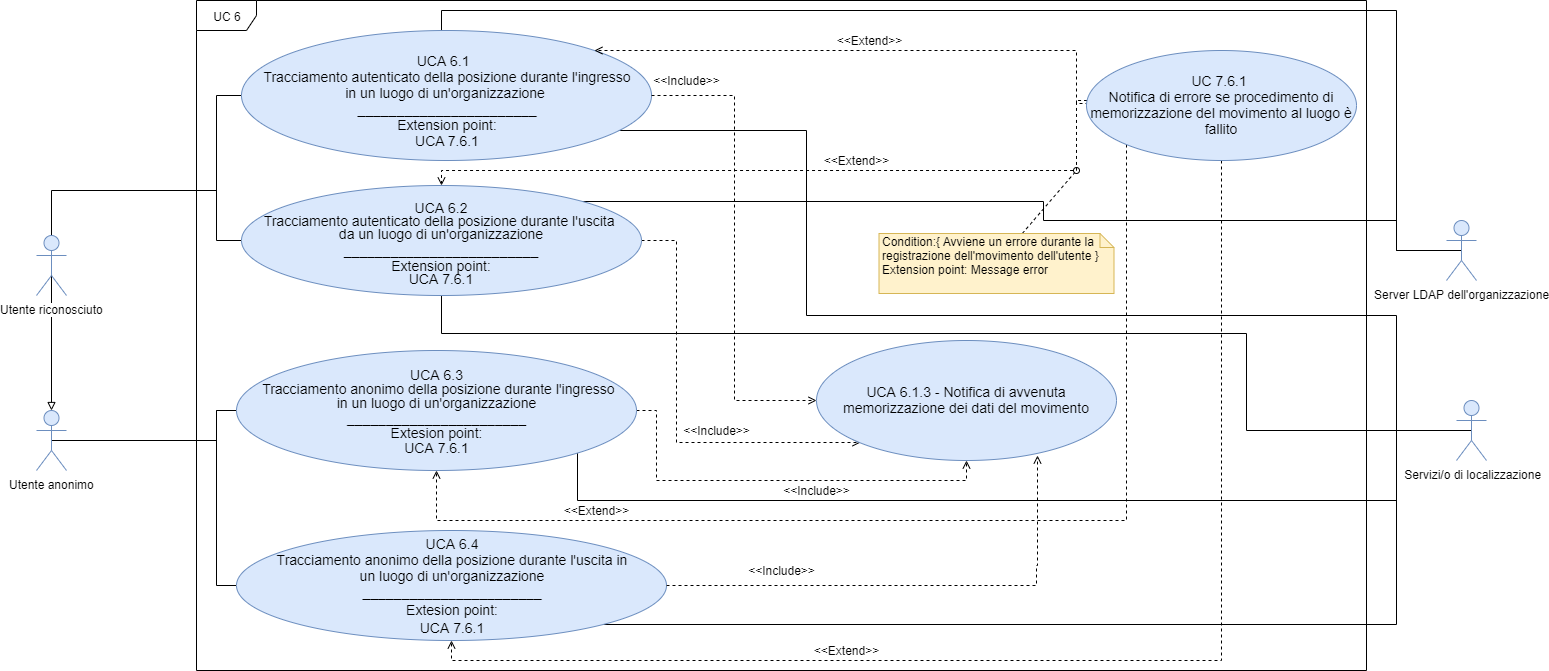

The diagram above was exported from draw.io. Its source (the exported page's mxGraphModel, read from the mxfile embedded in the PNG):
<mxGraphModel dx="1024" dy="592" grid="1" gridSize="10" guides="1" tooltips="1" connect="1" arrows="1" fold="1" page="1" pageScale="1" pageWidth="1169" pageHeight="826" background="#ffffff" math="0" shadow="0">
  <root>
    <mxCell id="0" />
    <mxCell id="1" parent="0" />
    <mxCell id="yFqueE0bvkqC2CLvMh4e-42" value="UC 6" style="shape=umlFrame;whiteSpace=wrap;html=1;" parent="1" vertex="1">
      <mxGeometry x="240" y="150" width="1170" height="670" as="geometry" />
    </mxCell>
    <mxCell id="ryatQjnRSR0lxB6GiJ_4-29" style="edgeStyle=orthogonalEdgeStyle;rounded=0;orthogonalLoop=1;jettySize=auto;html=1;exitX=0.5;exitY=0.5;exitDx=0;exitDy=0;exitPerimeter=0;endArrow=none;endFill=0;entryX=0;entryY=0.5;entryDx=0;entryDy=0;" parent="1" source="yFqueE0bvkqC2CLvMh4e-43" target="ryatQjnRSR0lxB6GiJ_4-1" edge="1">
      <mxGeometry relative="1" as="geometry">
        <mxPoint x="260" y="510" as="targetPoint" />
        <Array as="points">
          <mxPoint x="260" y="590" />
          <mxPoint x="260" y="560" />
        </Array>
      </mxGeometry>
    </mxCell>
    <mxCell id="ryatQjnRSR0lxB6GiJ_4-38" style="edgeStyle=orthogonalEdgeStyle;rounded=0;orthogonalLoop=1;jettySize=auto;html=1;exitX=0.5;exitY=0.5;exitDx=0;exitDy=0;exitPerimeter=0;endArrow=none;endFill=0;" parent="1" source="ryatQjnRSR0lxB6GiJ_4-31" edge="1">
      <mxGeometry relative="1" as="geometry">
        <mxPoint x="260" y="250" as="targetPoint" />
        <Array as="points">
          <mxPoint x="95" y="340" />
          <mxPoint x="260" y="340" />
        </Array>
      </mxGeometry>
    </mxCell>
    <mxCell id="HUbSCQ033n5MKZhJBhtk-14" style="edgeStyle=orthogonalEdgeStyle;rounded=0;orthogonalLoop=1;jettySize=auto;html=1;exitX=0.5;exitY=0.5;exitDx=0;exitDy=0;exitPerimeter=0;entryX=0.5;entryY=0;entryDx=0;entryDy=0;entryPerimeter=0;endArrow=block;endFill=0;" parent="1" source="ryatQjnRSR0lxB6GiJ_4-31" target="yFqueE0bvkqC2CLvMh4e-43" edge="1">
      <mxGeometry relative="1" as="geometry" />
    </mxCell>
    <mxCell id="ryatQjnRSR0lxB6GiJ_4-31" value="Utente riconosciuto&lt;br&gt;" style="shape=umlActor;verticalLabelPosition=bottom;labelBackgroundColor=#ffffff;verticalAlign=top;html=1;fillColor=#dae8fc;strokeColor=#6c8ebf;" parent="1" vertex="1">
      <mxGeometry x="80" y="385" width="30" height="60" as="geometry" />
    </mxCell>
    <mxCell id="yFqueE0bvkqC2CLvMh4e-51" style="edgeStyle=orthogonalEdgeStyle;rounded=0;orthogonalLoop=1;jettySize=auto;html=1;exitX=0;exitY=0.5;exitDx=0;exitDy=0;endArrow=none;endFill=0;" parent="1" source="yFqueE0bvkqC2CLvMh4e-47" edge="1">
      <mxGeometry relative="1" as="geometry">
        <mxPoint x="260" y="390" as="targetPoint" />
      </mxGeometry>
    </mxCell>
    <mxCell id="HUbSCQ033n5MKZhJBhtk-17" style="edgeStyle=orthogonalEdgeStyle;rounded=0;orthogonalLoop=1;jettySize=auto;html=1;exitX=0.5;exitY=1;exitDx=0;exitDy=0;endArrow=none;endFill=0;" parent="1" source="yFqueE0bvkqC2CLvMh4e-47" edge="1">
      <mxGeometry relative="1" as="geometry">
        <mxPoint x="1440" y="650" as="targetPoint" />
        <Array as="points">
          <mxPoint x="850" y="280" />
          <mxPoint x="850" y="465" />
          <mxPoint x="1440" y="465" />
        </Array>
      </mxGeometry>
    </mxCell>
    <mxCell id="HUbSCQ033n5MKZhJBhtk-19" style="edgeStyle=orthogonalEdgeStyle;rounded=0;orthogonalLoop=1;jettySize=auto;html=1;exitX=0.5;exitY=0;exitDx=0;exitDy=0;endArrow=none;endFill=0;entryX=0.5;entryY=0.5;entryDx=0;entryDy=0;entryPerimeter=0;" parent="1" source="yFqueE0bvkqC2CLvMh4e-47" target="ryatQjnRSR0lxB6GiJ_4-41" edge="1">
      <mxGeometry relative="1" as="geometry">
        <Array as="points">
          <mxPoint x="485" y="160" />
          <mxPoint x="1440" y="160" />
          <mxPoint x="1440" y="400" />
        </Array>
      </mxGeometry>
    </mxCell>
    <mxCell id="yFqueE0bvkqC2CLvMh4e-47" value="&lt;font style=&quot;font-size: 14px&quot;&gt;&lt;font style=&quot;font-size: 14px ; line-height: 10%&quot;&gt;&lt;br&gt;UCA 6.1&amp;nbsp;&amp;nbsp;&lt;br&gt;Tracciamento autenticato della posizione durante l'ingresso &lt;br&gt;in un luogo di un'organizzazione&amp;nbsp;&lt;br&gt;_______________________&lt;br&gt;&lt;/font&gt;Extension point:&lt;br&gt;UCA&amp;nbsp;7.6.1&lt;br&gt;&lt;/font&gt;" style="ellipse;whiteSpace=wrap;html=1;fillColor=#dae8fc;strokeColor=#6c8ebf;" parent="1" vertex="1">
      <mxGeometry x="285" y="180" width="410" height="130" as="geometry" />
    </mxCell>
    <mxCell id="yFqueE0bvkqC2CLvMh4e-57" style="edgeStyle=orthogonalEdgeStyle;rounded=0;orthogonalLoop=1;jettySize=auto;html=1;exitX=1;exitY=0.5;exitDx=0;exitDy=0;entryX=0;entryY=0.5;entryDx=0;entryDy=0;dashed=1;startArrow=none;startFill=0;endArrow=open;endFill=0;" parent="1" source="yFqueE0bvkqC2CLvMh4e-47" target="yFqueE0bvkqC2CLvMh4e-56" edge="1">
      <mxGeometry relative="1" as="geometry" />
    </mxCell>
    <mxCell id="ryatQjnRSR0lxB6GiJ_4-39" style="edgeStyle=orthogonalEdgeStyle;rounded=0;orthogonalLoop=1;jettySize=auto;html=1;exitX=0;exitY=0.5;exitDx=0;exitDy=0;endArrow=none;endFill=0;" parent="1" source="yFqueE0bvkqC2CLvMh4e-49" edge="1">
      <mxGeometry relative="1" as="geometry">
        <mxPoint x="260" y="390" as="targetPoint" />
        <Array as="points">
          <mxPoint x="260" y="390" />
        </Array>
      </mxGeometry>
    </mxCell>
    <mxCell id="HUbSCQ033n5MKZhJBhtk-6" style="edgeStyle=orthogonalEdgeStyle;rounded=0;orthogonalLoop=1;jettySize=auto;html=1;exitX=1;exitY=0.5;exitDx=0;exitDy=0;entryX=0;entryY=1;entryDx=0;entryDy=0;dashed=1;endArrow=open;endFill=0;" parent="1" source="yFqueE0bvkqC2CLvMh4e-49" target="yFqueE0bvkqC2CLvMh4e-56" edge="1">
      <mxGeometry relative="1" as="geometry">
        <Array as="points">
          <mxPoint x="720" y="390" />
          <mxPoint x="720" y="592" />
        </Array>
      </mxGeometry>
    </mxCell>
    <mxCell id="HUbSCQ033n5MKZhJBhtk-18" style="edgeStyle=orthogonalEdgeStyle;rounded=0;orthogonalLoop=1;jettySize=auto;html=1;exitX=0.5;exitY=1;exitDx=0;exitDy=0;endArrow=none;endFill=0;" parent="1" source="yFqueE0bvkqC2CLvMh4e-49" edge="1">
      <mxGeometry relative="1" as="geometry">
        <mxPoint x="1442" y="580" as="targetPoint" />
        <Array as="points">
          <mxPoint x="485" y="483" />
          <mxPoint x="1290" y="483" />
          <mxPoint x="1290" y="580" />
        </Array>
      </mxGeometry>
    </mxCell>
    <mxCell id="HUbSCQ033n5MKZhJBhtk-20" style="edgeStyle=orthogonalEdgeStyle;rounded=0;orthogonalLoop=1;jettySize=auto;html=1;exitX=1;exitY=0;exitDx=0;exitDy=0;endArrow=none;endFill=0;" parent="1" source="yFqueE0bvkqC2CLvMh4e-49" edge="1">
      <mxGeometry relative="1" as="geometry">
        <mxPoint x="1488" y="400" as="targetPoint" />
        <Array as="points">
          <mxPoint x="1087" y="351" />
          <mxPoint x="1087" y="370" />
          <mxPoint x="1440" y="370" />
          <mxPoint x="1440" y="400" />
        </Array>
      </mxGeometry>
    </mxCell>
    <mxCell id="yFqueE0bvkqC2CLvMh4e-49" value="&lt;p style=&quot;line-height: 100%&quot;&gt;&lt;font style=&quot;font-size: 14px&quot;&gt;&lt;span style=&quot;font-size: 14px&quot;&gt;&amp;nbsp;UCA 6.2 &lt;br&gt;Tracciamento autenticato della posizione durante l'uscita &lt;br&gt;da un luogo di un'organizzazione &lt;/span&gt;&lt;font style=&quot;font-size: 14px ; line-height: 136%&quot;&gt;_________________________&lt;br&gt;&lt;/font&gt;&lt;/font&gt;&lt;span style=&quot;white-space: normal ; font-size: 14px&quot;&gt;&lt;font style=&quot;font-size: 14px&quot;&gt;Extension point:&lt;br&gt;UCA 7.6.1&lt;/font&gt;&lt;br&gt;&lt;/span&gt;&lt;/p&gt;" style="ellipse;whiteSpace=wrap;html=1;fillColor=#dae8fc;strokeColor=#6c8ebf;" parent="1" vertex="1">
      <mxGeometry x="285" y="335" width="400" height="110" as="geometry" />
    </mxCell>
    <mxCell id="yFqueE0bvkqC2CLvMh4e-53" style="rounded=0;orthogonalLoop=1;jettySize=auto;html=1;exitX=0;exitY=0.5;exitDx=0;exitDy=0;endArrow=open;endFill=0;startArrow=none;startFill=0;dashed=1;edgeStyle=orthogonalEdgeStyle;" parent="1" source="yFqueE0bvkqC2CLvMh4e-52" target="yFqueE0bvkqC2CLvMh4e-47" edge="1">
      <mxGeometry relative="1" as="geometry">
        <Array as="points">
          <mxPoint x="1130" y="253" />
          <mxPoint x="1120" y="253" />
          <mxPoint x="1120" y="200" />
        </Array>
      </mxGeometry>
    </mxCell>
    <mxCell id="ryatQjnRSR0lxB6GiJ_4-10" style="edgeStyle=orthogonalEdgeStyle;rounded=0;orthogonalLoop=1;jettySize=auto;html=1;entryX=0.5;entryY=0;entryDx=0;entryDy=0;dashed=1;endArrow=open;endFill=0;" parent="1" source="yFqueE0bvkqC2CLvMh4e-52" target="yFqueE0bvkqC2CLvMh4e-49" edge="1">
      <mxGeometry relative="1" as="geometry">
        <Array as="points">
          <mxPoint x="1120" y="250" />
          <mxPoint x="1120" y="320" />
          <mxPoint x="485" y="320" />
        </Array>
      </mxGeometry>
    </mxCell>
    <mxCell id="HUbSCQ033n5MKZhJBhtk-10" style="edgeStyle=orthogonalEdgeStyle;rounded=0;orthogonalLoop=1;jettySize=auto;html=1;exitX=0.5;exitY=1;exitDx=0;exitDy=0;entryX=0.5;entryY=1;entryDx=0;entryDy=0;dashed=1;endArrow=open;endFill=0;" parent="1" source="yFqueE0bvkqC2CLvMh4e-52" target="ryatQjnRSR0lxB6GiJ_4-2" edge="1">
      <mxGeometry relative="1" as="geometry" />
    </mxCell>
    <mxCell id="HUbSCQ033n5MKZhJBhtk-12" style="edgeStyle=orthogonalEdgeStyle;rounded=0;orthogonalLoop=1;jettySize=auto;html=1;exitX=0;exitY=1;exitDx=0;exitDy=0;entryX=0.5;entryY=1;entryDx=0;entryDy=0;dashed=1;endArrow=open;endFill=0;" parent="1" source="yFqueE0bvkqC2CLvMh4e-52" target="ryatQjnRSR0lxB6GiJ_4-1" edge="1">
      <mxGeometry relative="1" as="geometry">
        <Array as="points">
          <mxPoint x="1170" y="670" />
          <mxPoint x="480" y="670" />
        </Array>
      </mxGeometry>
    </mxCell>
    <mxCell id="yFqueE0bvkqC2CLvMh4e-52" value="&lt;font style=&quot;font-size: 14px&quot;&gt;UC 7.6.1&amp;nbsp;&lt;br&gt;Notifica di errore se procedimento di memorizzazione del movimento al luogo è fallito&lt;/font&gt;" style="ellipse;whiteSpace=wrap;html=1;fillColor=#dae8fc;strokeColor=#6c8ebf;" parent="1" vertex="1">
      <mxGeometry x="1130" y="200" width="270" height="110" as="geometry" />
    </mxCell>
    <mxCell id="yFqueE0bvkqC2CLvMh4e-55" value="&amp;lt;&amp;lt;Extend&amp;gt;&amp;gt;" style="text;html=1;strokeColor=none;fillColor=none;align=center;verticalAlign=middle;whiteSpace=wrap;rounded=0;direction=south;" parent="1" vertex="1">
      <mxGeometry x="902.5" y="170" width="20" height="40" as="geometry" />
    </mxCell>
    <mxCell id="yFqueE0bvkqC2CLvMh4e-56" value="&lt;font style=&quot;font-size: 14px&quot;&gt;UCA 6.1.3 - Notifica di avvenuta memorizzazione dei dati del movimento&lt;/font&gt;" style="ellipse;whiteSpace=wrap;html=1;fillColor=#dae8fc;strokeColor=#6c8ebf;" parent="1" vertex="1">
      <mxGeometry x="860" y="490" width="300" height="120" as="geometry" />
    </mxCell>
    <mxCell id="yFqueE0bvkqC2CLvMh4e-58" value="&amp;lt;&amp;lt;Include&amp;gt;&amp;gt;" style="text;html=1;strokeColor=none;fillColor=none;align=center;verticalAlign=middle;whiteSpace=wrap;rounded=0;" parent="1" vertex="1">
      <mxGeometry x="710" y="220" width="40" height="20" as="geometry" />
    </mxCell>
    <mxCell id="ryatQjnRSR0lxB6GiJ_4-12" style="rounded=0;orthogonalLoop=1;jettySize=auto;html=1;dashed=1;endArrow=oval;endFill=0;" parent="1" source="yFqueE0bvkqC2CLvMh4e-60" edge="1">
      <mxGeometry relative="1" as="geometry">
        <mxPoint x="1120" y="320" as="targetPoint" />
      </mxGeometry>
    </mxCell>
    <mxCell id="yFqueE0bvkqC2CLvMh4e-60" value="Condition:{&amp;nbsp;Avviene un errore durante la registrazione dell'movimento dell'utente }&lt;br&gt;Extension point: Message error" style="shape=note;whiteSpace=wrap;html=1;size=14;verticalAlign=top;align=left;spacingTop=-6;fillColor=#fff2cc;strokeColor=#d6b656;" parent="1" vertex="1">
      <mxGeometry x="922.5" y="383" width="235" height="60" as="geometry" />
    </mxCell>
    <mxCell id="HUbSCQ033n5MKZhJBhtk-2" style="edgeStyle=orthogonalEdgeStyle;rounded=0;orthogonalLoop=1;jettySize=auto;html=1;exitX=1;exitY=0.5;exitDx=0;exitDy=0;dashed=1;endArrow=open;endFill=0;entryX=0.5;entryY=1;entryDx=0;entryDy=0;" parent="1" source="ryatQjnRSR0lxB6GiJ_4-1" target="yFqueE0bvkqC2CLvMh4e-56" edge="1">
      <mxGeometry relative="1" as="geometry">
        <mxPoint x="710" y="550" as="targetPoint" />
        <Array as="points">
          <mxPoint x="700" y="560" />
          <mxPoint x="700" y="630" />
          <mxPoint x="1010" y="630" />
        </Array>
      </mxGeometry>
    </mxCell>
    <mxCell id="HUbSCQ033n5MKZhJBhtk-16" style="edgeStyle=orthogonalEdgeStyle;rounded=0;orthogonalLoop=1;jettySize=auto;html=1;exitX=1;exitY=1;exitDx=0;exitDy=0;endArrow=none;endFill=0;" parent="1" source="ryatQjnRSR0lxB6GiJ_4-1" edge="1">
      <mxGeometry relative="1" as="geometry">
        <mxPoint x="1440" y="580" as="targetPoint" />
        <Array as="points">
          <mxPoint x="621" y="650" />
          <mxPoint x="1440" y="650" />
        </Array>
      </mxGeometry>
    </mxCell>
    <mxCell id="ryatQjnRSR0lxB6GiJ_4-1" value="&lt;p style=&quot;line-height: 110%&quot;&gt;&lt;span style=&quot;font-size: 14px&quot;&gt;UCA 6.3&lt;br&gt;&amp;nbsp;Tracciamento anonimo della posizione durante l'ingresso &lt;br&gt;in un luogo di un'organizzazione&lt;br&gt;&lt;/span&gt;&lt;font style=&quot;font-size: 14px ; line-height: 104%&quot;&gt;_______________________&lt;br&gt;Extesion point:&lt;br&gt;UCA 7.6.1&lt;/font&gt;&lt;/p&gt;" style="ellipse;whiteSpace=wrap;html=1;fillColor=#dae8fc;strokeColor=#6c8ebf;" parent="1" vertex="1">
      <mxGeometry x="280" y="500" width="400" height="120" as="geometry" />
    </mxCell>
    <mxCell id="ryatQjnRSR0lxB6GiJ_4-6" style="edgeStyle=orthogonalEdgeStyle;rounded=0;orthogonalLoop=1;jettySize=auto;html=1;exitX=0;exitY=0.5;exitDx=0;exitDy=0;endArrow=none;endFill=0;" parent="1" source="ryatQjnRSR0lxB6GiJ_4-2" edge="1">
      <mxGeometry relative="1" as="geometry">
        <mxPoint x="260" y="560" as="targetPoint" />
      </mxGeometry>
    </mxCell>
    <mxCell id="HUbSCQ033n5MKZhJBhtk-15" style="edgeStyle=orthogonalEdgeStyle;rounded=0;orthogonalLoop=1;jettySize=auto;html=1;exitX=1;exitY=1;exitDx=0;exitDy=0;entryX=0.5;entryY=0.5;entryDx=0;entryDy=0;entryPerimeter=0;endArrow=none;endFill=0;" parent="1" source="ryatQjnRSR0lxB6GiJ_4-2" target="ryatQjnRSR0lxB6GiJ_4-40" edge="1">
      <mxGeometry relative="1" as="geometry">
        <Array as="points">
          <mxPoint x="1440" y="774" />
          <mxPoint x="1440" y="580" />
        </Array>
      </mxGeometry>
    </mxCell>
    <mxCell id="ryatQjnRSR0lxB6GiJ_4-2" value="&lt;font&gt;&lt;span style=&quot;font-size: 14px&quot;&gt;UCA 6.4&lt;br&gt;Tracciamento anonimo della posizione durante l'uscita in &lt;br&gt;un luogo di un'organizzazione&lt;/span&gt;&lt;br&gt;&lt;span style=&quot;font-size: 14px&quot;&gt;_______________________&lt;/span&gt;&lt;br style=&quot;font-size: 14px&quot;&gt;&lt;span style=&quot;font-size: 14px&quot;&gt;Extesion point:&lt;/span&gt;&lt;br style=&quot;font-size: 14px&quot;&gt;&lt;span style=&quot;font-size: 14px&quot;&gt;UCA 7.6.1&lt;/span&gt;&lt;br&gt;&lt;/font&gt;" style="ellipse;whiteSpace=wrap;html=1;fillColor=#dae8fc;strokeColor=#6c8ebf;" parent="1" vertex="1">
      <mxGeometry x="280" y="680" width="430" height="110" as="geometry" />
    </mxCell>
    <mxCell id="ryatQjnRSR0lxB6GiJ_4-11" value="&amp;lt;&amp;lt;Extend&amp;gt;&amp;gt;" style="text;html=1;strokeColor=none;fillColor=none;align=center;verticalAlign=middle;whiteSpace=wrap;rounded=0;direction=south;" parent="1" vertex="1">
      <mxGeometry x="890" y="290" width="20" height="40" as="geometry" />
    </mxCell>
    <mxCell id="ryatQjnRSR0lxB6GiJ_4-13" value="&amp;lt;&amp;lt;Include&amp;gt;&amp;gt;" style="text;html=1;strokeColor=none;fillColor=none;align=center;verticalAlign=middle;whiteSpace=wrap;rounded=0;" parent="1" vertex="1">
      <mxGeometry x="740" y="570" width="40" height="20" as="geometry" />
    </mxCell>
    <mxCell id="ryatQjnRSR0lxB6GiJ_4-24" style="edgeStyle=orthogonalEdgeStyle;rounded=0;orthogonalLoop=1;jettySize=auto;html=1;exitX=1;exitY=0.5;exitDx=0;exitDy=0;endArrow=open;endFill=0;dashed=1;entryX=0.736;entryY=0.958;entryDx=0;entryDy=0;entryPerimeter=0;" parent="1" source="ryatQjnRSR0lxB6GiJ_4-2" target="yFqueE0bvkqC2CLvMh4e-56" edge="1">
      <mxGeometry relative="1" as="geometry">
        <mxPoint x="710" y="714.5" as="sourcePoint" />
        <mxPoint x="820" y="715" as="targetPoint" />
        <Array as="points">
          <mxPoint x="1080" y="735" />
          <mxPoint x="1080" y="715" />
          <mxPoint x="1081" y="715" />
        </Array>
      </mxGeometry>
    </mxCell>
    <mxCell id="ryatQjnRSR0lxB6GiJ_4-25" value="&amp;lt;&amp;lt;Include&amp;gt;&amp;gt;" style="text;html=1;strokeColor=none;fillColor=none;align=center;verticalAlign=middle;whiteSpace=wrap;rounded=0;" parent="1" vertex="1">
      <mxGeometry x="805" y="710" width="40" height="20" as="geometry" />
    </mxCell>
    <mxCell id="ryatQjnRSR0lxB6GiJ_4-26" value="&amp;lt;&amp;lt;Include&amp;gt;&amp;gt;" style="text;html=1;strokeColor=none;fillColor=none;align=center;verticalAlign=middle;whiteSpace=wrap;rounded=0;" parent="1" vertex="1">
      <mxGeometry x="840" y="630" width="40" height="20" as="geometry" />
    </mxCell>
    <mxCell id="ryatQjnRSR0lxB6GiJ_4-27" value="&amp;lt;&amp;lt;Extend&amp;gt;&amp;gt;" style="text;html=1;strokeColor=none;fillColor=none;align=center;verticalAlign=middle;whiteSpace=wrap;rounded=0;direction=south;" parent="1" vertex="1">
      <mxGeometry x="880" y="780" width="20" height="40" as="geometry" />
    </mxCell>
    <mxCell id="ryatQjnRSR0lxB6GiJ_4-28" value="&amp;lt;&amp;lt;Extend&amp;gt;&amp;gt;" style="text;html=1;strokeColor=none;fillColor=none;align=center;verticalAlign=middle;whiteSpace=wrap;rounded=0;direction=south;" parent="1" vertex="1">
      <mxGeometry x="630" y="640" width="20" height="40" as="geometry" />
    </mxCell>
    <mxCell id="ryatQjnRSR0lxB6GiJ_4-40" value="&amp;nbsp;Servizi/o di localizzazione" style="shape=umlActor;verticalLabelPosition=bottom;labelBackgroundColor=#ffffff;verticalAlign=top;html=1;outlineConnect=0;fillColor=#dae8fc;strokeColor=#6c8ebf;" parent="1" vertex="1">
      <mxGeometry x="1500" y="550" width="30" height="60" as="geometry" />
    </mxCell>
    <mxCell id="ryatQjnRSR0lxB6GiJ_4-41" value="Server LDAP dell'organizzazione" style="shape=umlActor;verticalLabelPosition=bottom;labelBackgroundColor=#ffffff;verticalAlign=top;html=1;outlineConnect=0;fillColor=#dae8fc;strokeColor=#6c8ebf;" parent="1" vertex="1">
      <mxGeometry x="1490" y="370" width="30" height="60" as="geometry" />
    </mxCell>
    <mxCell id="yFqueE0bvkqC2CLvMh4e-43" value="Utente anonimo" style="shape=umlActor;verticalLabelPosition=bottom;labelBackgroundColor=#ffffff;verticalAlign=top;html=1;fillColor=#dae8fc;strokeColor=#6c8ebf;" parent="1" vertex="1">
      <mxGeometry x="80" y="560" width="30" height="60" as="geometry" />
    </mxCell>
  </root>
</mxGraphModel>